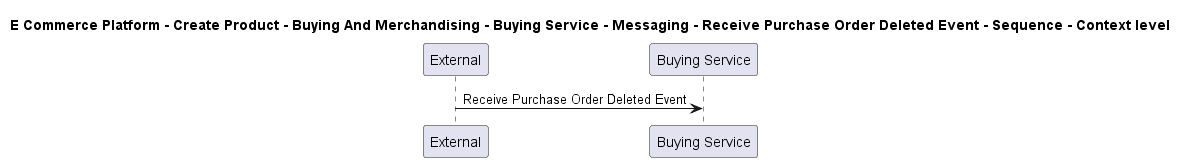

The diagram above was rendered by PlantUML. Its source (embedded in the PNG):
@startuml

title E Commerce Platform - Create Product - Buying And Merchandising - Buying Service - Messaging - Receive Purchase Order Deleted Event - Sequence - Context level

participant "External" as C4InterFlow.SoftwareSystems.ExternalSystem
participant "Buying Service" as ECommercePlatform.CreateProduct.BuyingAndMerchandising.SoftwareSystems.BuyingService

C4InterFlow.SoftwareSystems.ExternalSystem -> ECommercePlatform.CreateProduct.BuyingAndMerchandising.SoftwareSystems.BuyingService : Receive Purchase Order Deleted Event


@enduml